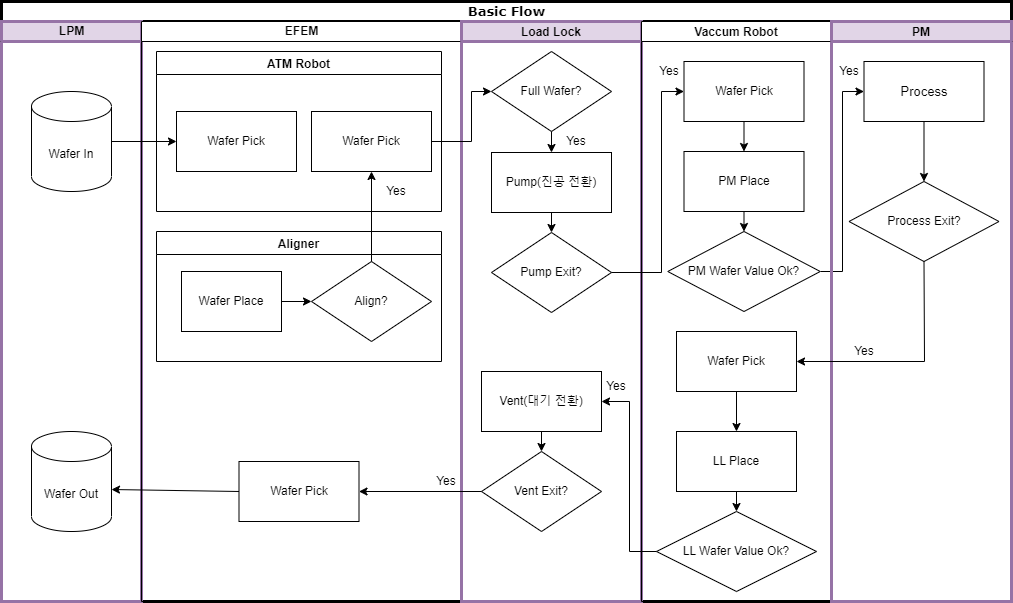

The diagram above was exported from draw.io. Its source (the exported page's mxGraphModel, read from the mxfile embedded in the PNG):
<mxGraphModel dx="1376" dy="763" grid="1" gridSize="10" guides="1" tooltips="1" connect="1" arrows="1" fold="1" page="1" pageScale="1" pageWidth="1100" pageHeight="850" background="none" math="0" shadow="0">
  <root>
    <mxCell id="0" />
    <mxCell id="1" parent="0" />
    <mxCell id="77e6c97f196da883-1" value="&lt;font style=&quot;font-size: 13px;&quot;&gt;Basic Flow&lt;/font&gt;" style="swimlane;html=1;childLayout=stackLayout;startSize=20;rounded=0;shadow=0;labelBackgroundColor=none;strokeWidth=3;fontFamily=Verdana;fontSize=8;align=center;" parent="1" vertex="1">
      <mxGeometry x="20" y="40" width="1010" height="600" as="geometry" />
    </mxCell>
    <mxCell id="77e6c97f196da883-2" value="LPM" style="swimlane;html=1;startSize=20;fillColor=#e1d5e7;strokeColor=#9673a6;strokeWidth=3;" parent="77e6c97f196da883-1" vertex="1">
      <mxGeometry y="20" width="140" height="580" as="geometry">
        <mxRectangle y="20" width="40" height="730" as="alternateBounds" />
      </mxGeometry>
    </mxCell>
    <mxCell id="BIeOBUUZojz6W8MQilkD-37" value="Wafer In" style="shape=cylinder3;whiteSpace=wrap;html=1;boundedLbl=1;backgroundOutline=1;size=15;" parent="77e6c97f196da883-2" vertex="1">
      <mxGeometry x="30" y="70" width="80" height="100" as="geometry" />
    </mxCell>
    <mxCell id="HxL13sou8DCNkzoGkCRW-1" value="Wafer Out" style="shape=cylinder3;whiteSpace=wrap;html=1;boundedLbl=1;backgroundOutline=1;size=15;" parent="77e6c97f196da883-2" vertex="1">
      <mxGeometry x="30" y="410" width="80" height="100" as="geometry" />
    </mxCell>
    <mxCell id="77e6c97f196da883-26" style="edgeStyle=orthogonalEdgeStyle;rounded=1;html=1;labelBackgroundColor=none;startArrow=none;startFill=0;startSize=5;endArrow=classicThin;endFill=1;endSize=5;jettySize=auto;orthogonalLoop=1;strokeWidth=1;fontFamily=Verdana;fontSize=8" parent="77e6c97f196da883-1" edge="1">
      <mxGeometry relative="1" as="geometry">
        <mxPoint x="190" y="115" as="targetPoint" />
      </mxGeometry>
    </mxCell>
    <mxCell id="77e6c97f196da883-27" style="edgeStyle=orthogonalEdgeStyle;rounded=1;html=1;labelBackgroundColor=none;startArrow=none;startFill=0;startSize=5;endArrow=classicThin;endFill=1;endSize=5;jettySize=auto;orthogonalLoop=1;strokeWidth=1;fontFamily=Verdana;fontSize=8" parent="77e6c97f196da883-1" edge="1">
      <mxGeometry relative="1" as="geometry">
        <Array as="points">
          <mxPoint x="240" y="155" />
          <mxPoint x="70" y="155" />
        </Array>
        <mxPoint x="240" y="145" as="sourcePoint" />
      </mxGeometry>
    </mxCell>
    <mxCell id="77e6c97f196da883-28" style="edgeStyle=orthogonalEdgeStyle;rounded=1;html=1;labelBackgroundColor=none;startArrow=none;startFill=0;startSize=5;endArrow=classicThin;endFill=1;endSize=5;jettySize=auto;orthogonalLoop=1;strokeWidth=1;fontFamily=Verdana;fontSize=8" parent="77e6c97f196da883-1" edge="1">
      <mxGeometry relative="1" as="geometry">
        <mxPoint x="350" y="205" as="targetPoint" />
      </mxGeometry>
    </mxCell>
    <mxCell id="77e6c97f196da883-30" style="edgeStyle=orthogonalEdgeStyle;rounded=1;html=1;labelBackgroundColor=none;startArrow=none;startFill=0;startSize=5;endArrow=classicThin;endFill=1;endSize=5;jettySize=auto;orthogonalLoop=1;strokeWidth=1;fontFamily=Verdana;fontSize=8" parent="77e6c97f196da883-1" edge="1">
      <mxGeometry relative="1" as="geometry">
        <mxPoint x="360" y="290" as="sourcePoint" />
      </mxGeometry>
    </mxCell>
    <mxCell id="77e6c97f196da883-31" style="edgeStyle=orthogonalEdgeStyle;rounded=1;html=1;labelBackgroundColor=none;startArrow=none;startFill=0;startSize=5;endArrow=classicThin;endFill=1;endSize=5;jettySize=auto;orthogonalLoop=1;strokeWidth=1;fontFamily=Verdana;fontSize=8" parent="77e6c97f196da883-1" edge="1">
      <mxGeometry relative="1" as="geometry">
        <mxPoint x="520" y="370" as="sourcePoint" />
      </mxGeometry>
    </mxCell>
    <mxCell id="77e6c97f196da883-33" style="edgeStyle=orthogonalEdgeStyle;rounded=1;html=1;labelBackgroundColor=none;startArrow=none;startFill=0;startSize=5;endArrow=classicThin;endFill=1;endSize=5;jettySize=auto;orthogonalLoop=1;strokeWidth=1;fontFamily=Verdana;fontSize=8" parent="77e6c97f196da883-1" edge="1">
      <mxGeometry relative="1" as="geometry">
        <mxPoint x="510" y="290" as="targetPoint" />
      </mxGeometry>
    </mxCell>
    <mxCell id="77e6c97f196da883-39" style="edgeStyle=orthogonalEdgeStyle;rounded=1;html=1;labelBackgroundColor=none;startArrow=none;startFill=0;startSize=5;endArrow=classicThin;endFill=1;endSize=5;jettySize=auto;orthogonalLoop=1;strokeWidth=1;fontFamily=Verdana;fontSize=8" parent="77e6c97f196da883-1" edge="1">
      <mxGeometry relative="1" as="geometry">
        <mxPoint x="670" y="690" as="targetPoint" />
      </mxGeometry>
    </mxCell>
    <mxCell id="107ba76e4e335f99-1" style="edgeStyle=orthogonalEdgeStyle;rounded=1;html=1;labelBackgroundColor=none;startArrow=none;startFill=0;startSize=5;endArrow=classicThin;endFill=1;endSize=5;jettySize=auto;orthogonalLoop=1;strokeWidth=1;fontFamily=Verdana;fontSize=8" parent="77e6c97f196da883-1" edge="1">
      <mxGeometry relative="1" as="geometry">
        <mxPoint x="670" y="450" as="targetPoint" />
      </mxGeometry>
    </mxCell>
    <mxCell id="107ba76e4e335f99-2" style="edgeStyle=orthogonalEdgeStyle;rounded=1;html=1;labelBackgroundColor=none;startArrow=none;startFill=0;startSize=5;endArrow=classicThin;endFill=1;endSize=5;jettySize=auto;orthogonalLoop=1;strokeWidth=1;fontFamily=Verdana;fontSize=8" parent="77e6c97f196da883-1" edge="1">
      <mxGeometry relative="1" as="geometry">
        <Array as="points">
          <mxPoint x="660" y="610" />
          <mxPoint x="660" y="550" />
          <mxPoint x="400" y="550" />
        </Array>
        <mxPoint x="670" y="610" as="sourcePoint" />
      </mxGeometry>
    </mxCell>
    <mxCell id="107ba76e4e335f99-4" style="edgeStyle=orthogonalEdgeStyle;rounded=1;html=1;labelBackgroundColor=none;startArrow=none;startFill=0;startSize=5;endArrow=classicThin;endFill=1;endSize=5;jettySize=auto;orthogonalLoop=1;strokeWidth=1;fontFamily=Verdana;fontSize=8" parent="77e6c97f196da883-1" edge="1">
      <mxGeometry relative="1" as="geometry">
        <Array as="points">
          <mxPoint x="660" y="610" />
          <mxPoint x="660" y="550" />
          <mxPoint x="80" y="550" />
        </Array>
        <mxPoint x="670" y="610" as="sourcePoint" />
      </mxGeometry>
    </mxCell>
    <mxCell id="77e6c97f196da883-3" value="EFEM" style="swimlane;html=1;startSize=20;" parent="77e6c97f196da883-1" vertex="1">
      <mxGeometry x="140" y="20" width="320" height="580" as="geometry" />
    </mxCell>
    <mxCell id="BIeOBUUZojz6W8MQilkD-28" value="Wafer Pick" style="rounded=0;whiteSpace=wrap;html=1;" parent="77e6c97f196da883-3" vertex="1">
      <mxGeometry x="35" y="90" width="120" height="60" as="geometry" />
    </mxCell>
    <mxCell id="BIeOBUUZojz6W8MQilkD-92" value="Wafer Pick" style="rounded=0;whiteSpace=wrap;html=1;" parent="77e6c97f196da883-3" vertex="1">
      <mxGeometry x="97.5" y="440" width="120" height="60" as="geometry" />
    </mxCell>
    <mxCell id="BIeOBUUZojz6W8MQilkD-95" value="Yes" style="text;html=1;strokeColor=none;fillColor=none;align=center;verticalAlign=middle;whiteSpace=wrap;rounded=0;" parent="77e6c97f196da883-3" vertex="1">
      <mxGeometry x="290" y="450" width="30" height="20" as="geometry" />
    </mxCell>
    <mxCell id="HxL13sou8DCNkzoGkCRW-7" value="ATM Robot" style="swimlane;" parent="77e6c97f196da883-3" vertex="1">
      <mxGeometry x="15" y="30" width="285" height="160" as="geometry" />
    </mxCell>
    <mxCell id="BIeOBUUZojz6W8MQilkD-19" value="Wafer Pick" style="rounded=0;whiteSpace=wrap;html=1;" parent="HxL13sou8DCNkzoGkCRW-7" vertex="1">
      <mxGeometry x="155" y="60" width="120" height="60" as="geometry" />
    </mxCell>
    <mxCell id="Be7mRdUtICF0xC9uU9P6-12" value="Yes" style="text;html=1;strokeColor=none;fillColor=none;align=center;verticalAlign=middle;whiteSpace=wrap;rounded=0;" vertex="1" parent="HxL13sou8DCNkzoGkCRW-7">
      <mxGeometry x="225" y="130" width="30" height="20" as="geometry" />
    </mxCell>
    <mxCell id="Be7mRdUtICF0xC9uU9P6-5" value="Aligner" style="swimlane;" vertex="1" parent="77e6c97f196da883-3">
      <mxGeometry x="15" y="210" width="285" height="130" as="geometry" />
    </mxCell>
    <mxCell id="Be7mRdUtICF0xC9uU9P6-10" style="edgeStyle=orthogonalEdgeStyle;rounded=0;orthogonalLoop=1;jettySize=auto;html=1;exitX=1;exitY=0.5;exitDx=0;exitDy=0;entryX=0;entryY=0.5;entryDx=0;entryDy=0;" edge="1" parent="Be7mRdUtICF0xC9uU9P6-5" source="Be7mRdUtICF0xC9uU9P6-6" target="Be7mRdUtICF0xC9uU9P6-9">
      <mxGeometry relative="1" as="geometry" />
    </mxCell>
    <mxCell id="Be7mRdUtICF0xC9uU9P6-6" value="Wafer Place" style="rounded=0;whiteSpace=wrap;html=1;" vertex="1" parent="Be7mRdUtICF0xC9uU9P6-5">
      <mxGeometry x="25" y="40" width="100" height="60" as="geometry" />
    </mxCell>
    <mxCell id="Be7mRdUtICF0xC9uU9P6-9" value="Align?" style="rhombus;whiteSpace=wrap;html=1;strokeWidth=1;" vertex="1" parent="Be7mRdUtICF0xC9uU9P6-5">
      <mxGeometry x="155" y="30" width="120" height="80" as="geometry" />
    </mxCell>
    <mxCell id="Be7mRdUtICF0xC9uU9P6-11" style="edgeStyle=orthogonalEdgeStyle;rounded=0;orthogonalLoop=1;jettySize=auto;html=1;exitX=0.5;exitY=0;exitDx=0;exitDy=0;entryX=0.5;entryY=1;entryDx=0;entryDy=0;" edge="1" parent="77e6c97f196da883-3" source="Be7mRdUtICF0xC9uU9P6-9" target="BIeOBUUZojz6W8MQilkD-19">
      <mxGeometry relative="1" as="geometry" />
    </mxCell>
    <mxCell id="BIeOBUUZojz6W8MQilkD-46" value="Load Lock" style="swimlane;startSize=20;fillColor=#e1d5e7;strokeColor=#9673a6;strokeWidth=3;" parent="77e6c97f196da883-1" vertex="1">
      <mxGeometry x="460" y="20" width="180" height="580" as="geometry" />
    </mxCell>
    <mxCell id="BIeOBUUZojz6W8MQilkD-47" value="Pump(진공 전환)" style="rounded=0;whiteSpace=wrap;html=1;" parent="BIeOBUUZojz6W8MQilkD-46" vertex="1">
      <mxGeometry x="30" y="131" width="120" height="60" as="geometry" />
    </mxCell>
    <mxCell id="BIeOBUUZojz6W8MQilkD-56" value="Pump Exit?" style="rhombus;whiteSpace=wrap;html=1;strokeWidth=1;" parent="BIeOBUUZojz6W8MQilkD-46" vertex="1">
      <mxGeometry x="30" y="211" width="120" height="80" as="geometry" />
    </mxCell>
    <mxCell id="BIeOBUUZojz6W8MQilkD-57" value="" style="endArrow=classic;html=1;rounded=0;exitX=0.5;exitY=1;exitDx=0;exitDy=0;entryX=0.5;entryY=0;entryDx=0;entryDy=0;" parent="BIeOBUUZojz6W8MQilkD-46" source="BIeOBUUZojz6W8MQilkD-47" target="BIeOBUUZojz6W8MQilkD-56" edge="1">
      <mxGeometry width="50" height="50" relative="1" as="geometry">
        <mxPoint x="-47.5" y="300" as="sourcePoint" />
        <mxPoint x="2.5" y="250" as="targetPoint" />
      </mxGeometry>
    </mxCell>
    <mxCell id="BIeOBUUZojz6W8MQilkD-84" value="Vent(대기 전환)" style="rounded=0;whiteSpace=wrap;html=1;" parent="BIeOBUUZojz6W8MQilkD-46" vertex="1">
      <mxGeometry x="20" y="350" width="120" height="60" as="geometry" />
    </mxCell>
    <mxCell id="BIeOBUUZojz6W8MQilkD-87" value="Yes" style="text;html=1;strokeColor=none;fillColor=none;align=center;verticalAlign=middle;whiteSpace=wrap;rounded=0;" parent="BIeOBUUZojz6W8MQilkD-46" vertex="1">
      <mxGeometry x="140" y="355" width="30" height="20" as="geometry" />
    </mxCell>
    <mxCell id="BIeOBUUZojz6W8MQilkD-89" value="Vent Exit?" style="rhombus;whiteSpace=wrap;html=1;strokeWidth=1;" parent="BIeOBUUZojz6W8MQilkD-46" vertex="1">
      <mxGeometry x="20" y="430" width="120" height="80" as="geometry" />
    </mxCell>
    <mxCell id="BIeOBUUZojz6W8MQilkD-90" value="" style="endArrow=classic;html=1;rounded=0;strokeColor=#000000;strokeWidth=1;fontSize=13;exitX=0.5;exitY=1;exitDx=0;exitDy=0;entryX=0.5;entryY=0;entryDx=0;entryDy=0;" parent="BIeOBUUZojz6W8MQilkD-46" source="BIeOBUUZojz6W8MQilkD-84" target="BIeOBUUZojz6W8MQilkD-89" edge="1">
      <mxGeometry width="50" height="50" relative="1" as="geometry">
        <mxPoint y="350" as="sourcePoint" />
        <mxPoint x="50" y="300" as="targetPoint" />
      </mxGeometry>
    </mxCell>
    <mxCell id="HxL13sou8DCNkzoGkCRW-8" value="Full Wafer?" style="rhombus;whiteSpace=wrap;html=1;strokeWidth=1;" parent="BIeOBUUZojz6W8MQilkD-46" vertex="1">
      <mxGeometry x="30" y="30" width="120" height="80" as="geometry" />
    </mxCell>
    <mxCell id="HxL13sou8DCNkzoGkCRW-12" value="Yes" style="text;html=1;strokeColor=none;fillColor=none;align=center;verticalAlign=middle;whiteSpace=wrap;rounded=0;" parent="BIeOBUUZojz6W8MQilkD-46" vertex="1">
      <mxGeometry x="100" y="110" width="30" height="20" as="geometry" />
    </mxCell>
    <mxCell id="HxL13sou8DCNkzoGkCRW-11" value="" style="endArrow=classic;html=1;rounded=0;exitX=0.5;exitY=1;exitDx=0;exitDy=0;" parent="BIeOBUUZojz6W8MQilkD-46" source="HxL13sou8DCNkzoGkCRW-8" edge="1" target="BIeOBUUZojz6W8MQilkD-47">
      <mxGeometry width="50" height="50" relative="1" as="geometry">
        <mxPoint x="20" y="360" as="sourcePoint" />
        <mxPoint x="110" y="130" as="targetPoint" />
      </mxGeometry>
    </mxCell>
    <mxCell id="BIeOBUUZojz6W8MQilkD-69" value="" style="edgeStyle=elbowEdgeStyle;elbow=horizontal;endArrow=classic;html=1;rounded=0;fontSize=13;exitX=1;exitY=0.5;exitDx=0;exitDy=0;entryX=0;entryY=0.5;entryDx=0;entryDy=0;" parent="77e6c97f196da883-1" source="BIeOBUUZojz6W8MQilkD-65" target="BIeOBUUZojz6W8MQilkD-68" edge="1">
      <mxGeometry width="50" height="50" relative="1" as="geometry">
        <mxPoint x="502.5" y="310" as="sourcePoint" />
        <mxPoint x="552.5" y="260" as="targetPoint" />
      </mxGeometry>
    </mxCell>
    <mxCell id="BIeOBUUZojz6W8MQilkD-54" value="Vaccum Robot" style="swimlane;strokeWidth=1;startSize=20;" parent="77e6c97f196da883-1" vertex="1">
      <mxGeometry x="640" y="20" width="190" height="580" as="geometry" />
    </mxCell>
    <mxCell id="BIeOBUUZojz6W8MQilkD-55" value="Wafer Pick" style="rounded=0;whiteSpace=wrap;html=1;strokeWidth=1;" parent="BIeOBUUZojz6W8MQilkD-54" vertex="1">
      <mxGeometry x="42.5" y="40" width="120" height="60" as="geometry" />
    </mxCell>
    <mxCell id="BIeOBUUZojz6W8MQilkD-60" value="Yes" style="text;html=1;strokeColor=none;fillColor=none;align=center;verticalAlign=middle;whiteSpace=wrap;rounded=0;" parent="BIeOBUUZojz6W8MQilkD-54" vertex="1">
      <mxGeometry x="12.5" y="40" width="30" height="20" as="geometry" />
    </mxCell>
    <mxCell id="BIeOBUUZojz6W8MQilkD-61" value="PM Place" style="rounded=0;whiteSpace=wrap;html=1;strokeWidth=1;" parent="BIeOBUUZojz6W8MQilkD-54" vertex="1">
      <mxGeometry x="42.5" y="130" width="120" height="60" as="geometry" />
    </mxCell>
    <mxCell id="BIeOBUUZojz6W8MQilkD-62" value="" style="endArrow=classic;html=1;rounded=0;exitX=0.5;exitY=1;exitDx=0;exitDy=0;entryX=0.5;entryY=0;entryDx=0;entryDy=0;" parent="BIeOBUUZojz6W8MQilkD-54" source="BIeOBUUZojz6W8MQilkD-55" target="BIeOBUUZojz6W8MQilkD-61" edge="1">
      <mxGeometry width="50" height="50" relative="1" as="geometry">
        <mxPoint x="92.5" y="300" as="sourcePoint" />
        <mxPoint x="142.5" y="250" as="targetPoint" />
      </mxGeometry>
    </mxCell>
    <mxCell id="BIeOBUUZojz6W8MQilkD-65" value="PM Wafer Value Ok?" style="rhombus;whiteSpace=wrap;html=1;" parent="BIeOBUUZojz6W8MQilkD-54" vertex="1">
      <mxGeometry x="26.25" y="210" width="152.5" height="80" as="geometry" />
    </mxCell>
    <mxCell id="BIeOBUUZojz6W8MQilkD-67" value="" style="endArrow=classic;html=1;rounded=0;fontSize=13;exitX=0.5;exitY=1;exitDx=0;exitDy=0;" parent="BIeOBUUZojz6W8MQilkD-54" source="BIeOBUUZojz6W8MQilkD-61" target="BIeOBUUZojz6W8MQilkD-65" edge="1">
      <mxGeometry width="50" height="50" relative="1" as="geometry">
        <mxPoint x="-177.5" y="290" as="sourcePoint" />
        <mxPoint x="-127.5" y="240" as="targetPoint" />
      </mxGeometry>
    </mxCell>
    <mxCell id="BIeOBUUZojz6W8MQilkD-74" value="Wafer Pick" style="rounded=0;whiteSpace=wrap;html=1;strokeWidth=1;" parent="BIeOBUUZojz6W8MQilkD-54" vertex="1">
      <mxGeometry x="35" y="310" width="120" height="60" as="geometry" />
    </mxCell>
    <mxCell id="BIeOBUUZojz6W8MQilkD-78" value="LL Place" style="rounded=0;whiteSpace=wrap;html=1;" parent="BIeOBUUZojz6W8MQilkD-54" vertex="1">
      <mxGeometry x="35" y="410" width="120" height="60" as="geometry" />
    </mxCell>
    <mxCell id="BIeOBUUZojz6W8MQilkD-79" value="" style="endArrow=classic;html=1;rounded=0;strokeColor=#000000;strokeWidth=1;fontSize=13;exitX=0.5;exitY=1;exitDx=0;exitDy=0;" parent="BIeOBUUZojz6W8MQilkD-54" source="BIeOBUUZojz6W8MQilkD-74" target="BIeOBUUZojz6W8MQilkD-78" edge="1">
      <mxGeometry width="50" height="50" relative="1" as="geometry">
        <mxPoint x="-187.5" y="350" as="sourcePoint" />
        <mxPoint x="-137.5" y="300" as="targetPoint" />
      </mxGeometry>
    </mxCell>
    <mxCell id="BIeOBUUZojz6W8MQilkD-82" value="LL Wafer Value Ok?" style="rhombus;whiteSpace=wrap;html=1;" parent="BIeOBUUZojz6W8MQilkD-54" vertex="1">
      <mxGeometry x="15" y="490" width="160" height="80" as="geometry" />
    </mxCell>
    <mxCell id="BIeOBUUZojz6W8MQilkD-86" value="" style="endArrow=classic;html=1;rounded=0;strokeColor=#000000;strokeWidth=1;fontSize=13;exitX=0.5;exitY=1;exitDx=0;exitDy=0;entryX=0.5;entryY=0;entryDx=0;entryDy=0;" parent="BIeOBUUZojz6W8MQilkD-54" source="BIeOBUUZojz6W8MQilkD-78" target="BIeOBUUZojz6W8MQilkD-82" edge="1">
      <mxGeometry width="50" height="50" relative="1" as="geometry">
        <mxPoint x="-180" y="350" as="sourcePoint" />
        <mxPoint x="-130" y="300" as="targetPoint" />
      </mxGeometry>
    </mxCell>
    <mxCell id="BIeOBUUZojz6W8MQilkD-63" value="PM" style="swimlane;strokeWidth=3;startSize=20;fillColor=#e1d5e7;strokeColor=#9673a6;" parent="77e6c97f196da883-1" vertex="1">
      <mxGeometry x="830" y="20" width="180" height="580" as="geometry" />
    </mxCell>
    <mxCell id="BIeOBUUZojz6W8MQilkD-68" value="Process" style="rounded=0;whiteSpace=wrap;html=1;strokeWidth=1;fontSize=13;" parent="BIeOBUUZojz6W8MQilkD-63" vertex="1">
      <mxGeometry x="32.5" y="40" width="120" height="60" as="geometry" />
    </mxCell>
    <mxCell id="BIeOBUUZojz6W8MQilkD-70" value="Yes" style="text;html=1;strokeColor=none;fillColor=none;align=center;verticalAlign=middle;whiteSpace=wrap;rounded=0;" parent="BIeOBUUZojz6W8MQilkD-63" vertex="1">
      <mxGeometry x="2.5" y="40" width="30" height="20" as="geometry" />
    </mxCell>
    <mxCell id="BIeOBUUZojz6W8MQilkD-71" value="Process Exit?" style="rhombus;whiteSpace=wrap;html=1;" parent="BIeOBUUZojz6W8MQilkD-63" vertex="1">
      <mxGeometry x="17.5" y="160" width="150" height="80" as="geometry" />
    </mxCell>
    <mxCell id="BIeOBUUZojz6W8MQilkD-72" value="" style="endArrow=classic;html=1;rounded=0;fontSize=13;exitX=0.5;exitY=1;exitDx=0;exitDy=0;entryX=0.5;entryY=0;entryDx=0;entryDy=0;" parent="BIeOBUUZojz6W8MQilkD-63" source="BIeOBUUZojz6W8MQilkD-68" target="BIeOBUUZojz6W8MQilkD-71" edge="1">
      <mxGeometry width="50" height="50" relative="1" as="geometry">
        <mxPoint x="-367.5" y="290" as="sourcePoint" />
        <mxPoint x="-317.5" y="240" as="targetPoint" />
      </mxGeometry>
    </mxCell>
    <mxCell id="BIeOBUUZojz6W8MQilkD-77" value="Yes" style="text;html=1;strokeColor=none;fillColor=none;align=center;verticalAlign=middle;whiteSpace=wrap;rounded=0;" parent="BIeOBUUZojz6W8MQilkD-63" vertex="1">
      <mxGeometry x="17.5" y="320" width="30" height="20" as="geometry" />
    </mxCell>
    <mxCell id="BIeOBUUZojz6W8MQilkD-76" value="" style="edgeStyle=elbowEdgeStyle;elbow=horizontal;endArrow=classic;html=1;rounded=0;strokeWidth=1;fontSize=13;exitX=0.5;exitY=1;exitDx=0;exitDy=0;entryX=1;entryY=0.5;entryDx=0;entryDy=0;" parent="77e6c97f196da883-1" source="BIeOBUUZojz6W8MQilkD-71" target="BIeOBUUZojz6W8MQilkD-74" edge="1">
      <mxGeometry width="50" height="50" relative="1" as="geometry">
        <mxPoint x="500" y="370" as="sourcePoint" />
        <mxPoint x="550" y="320" as="targetPoint" />
        <Array as="points">
          <mxPoint x="923" y="260" />
          <mxPoint x="950" y="290" />
        </Array>
      </mxGeometry>
    </mxCell>
    <mxCell id="BIeOBUUZojz6W8MQilkD-85" value="" style="edgeStyle=elbowEdgeStyle;elbow=horizontal;endArrow=classic;html=1;rounded=0;strokeColor=#000000;strokeWidth=1;fontSize=13;exitX=0;exitY=0.5;exitDx=0;exitDy=0;entryX=1;entryY=0.5;entryDx=0;entryDy=0;" parent="77e6c97f196da883-1" source="BIeOBUUZojz6W8MQilkD-82" target="BIeOBUUZojz6W8MQilkD-84" edge="1">
      <mxGeometry width="50" height="50" relative="1" as="geometry">
        <mxPoint x="500" y="370" as="sourcePoint" />
        <mxPoint x="550" y="320" as="targetPoint" />
      </mxGeometry>
    </mxCell>
    <mxCell id="BIeOBUUZojz6W8MQilkD-93" value="" style="endArrow=classic;html=1;rounded=0;strokeColor=#000000;strokeWidth=1;fontSize=13;entryX=1;entryY=0.5;entryDx=0;entryDy=0;exitX=0;exitY=0.5;exitDx=0;exitDy=0;" parent="77e6c97f196da883-1" source="BIeOBUUZojz6W8MQilkD-89" target="BIeOBUUZojz6W8MQilkD-92" edge="1">
      <mxGeometry width="50" height="50" relative="1" as="geometry">
        <mxPoint x="500" y="370" as="sourcePoint" />
        <mxPoint x="550" y="320" as="targetPoint" />
      </mxGeometry>
    </mxCell>
    <mxCell id="HxL13sou8DCNkzoGkCRW-3" value="" style="endArrow=classic;html=1;rounded=0;entryX=1;entryY=0.58;entryDx=0;entryDy=0;entryPerimeter=0;exitX=0;exitY=0.5;exitDx=0;exitDy=0;" parent="77e6c97f196da883-1" source="BIeOBUUZojz6W8MQilkD-92" target="HxL13sou8DCNkzoGkCRW-1" edge="1">
      <mxGeometry width="50" height="50" relative="1" as="geometry">
        <mxPoint x="500" y="380" as="sourcePoint" />
        <mxPoint x="550" y="330" as="targetPoint" />
      </mxGeometry>
    </mxCell>
    <mxCell id="HxL13sou8DCNkzoGkCRW-14" value="" style="endArrow=classic;html=1;rounded=0;exitX=1;exitY=0.5;exitDx=0;exitDy=0;exitPerimeter=0;entryX=0;entryY=0.5;entryDx=0;entryDy=0;" parent="77e6c97f196da883-1" source="BIeOBUUZojz6W8MQilkD-37" target="BIeOBUUZojz6W8MQilkD-28" edge="1">
      <mxGeometry width="50" height="50" relative="1" as="geometry">
        <mxPoint x="500" y="380" as="sourcePoint" />
        <mxPoint x="550" y="330" as="targetPoint" />
      </mxGeometry>
    </mxCell>
    <mxCell id="Be7mRdUtICF0xC9uU9P6-13" value="" style="edgeStyle=elbowEdgeStyle;elbow=horizontal;endArrow=classic;html=1;rounded=0;exitX=1;exitY=0.5;exitDx=0;exitDy=0;entryX=0;entryY=0.5;entryDx=0;entryDy=0;" edge="1" parent="77e6c97f196da883-1" source="BIeOBUUZojz6W8MQilkD-19" target="HxL13sou8DCNkzoGkCRW-8">
      <mxGeometry width="50" height="50" relative="1" as="geometry">
        <mxPoint x="500" y="380" as="sourcePoint" />
        <mxPoint x="550" y="330" as="targetPoint" />
        <Array as="points">
          <mxPoint x="470" y="120" />
        </Array>
      </mxGeometry>
    </mxCell>
    <mxCell id="Be7mRdUtICF0xC9uU9P6-14" value="" style="edgeStyle=elbowEdgeStyle;elbow=horizontal;endArrow=classic;html=1;rounded=0;exitX=1;exitY=0.5;exitDx=0;exitDy=0;entryX=0;entryY=0.5;entryDx=0;entryDy=0;" edge="1" parent="77e6c97f196da883-1" source="BIeOBUUZojz6W8MQilkD-56" target="BIeOBUUZojz6W8MQilkD-55">
      <mxGeometry width="50" height="50" relative="1" as="geometry">
        <mxPoint x="655" y="350" as="sourcePoint" />
        <mxPoint x="705" y="300" as="targetPoint" />
        <Array as="points">
          <mxPoint x="660" y="190" />
        </Array>
      </mxGeometry>
    </mxCell>
  </root>
</mxGraphModel>